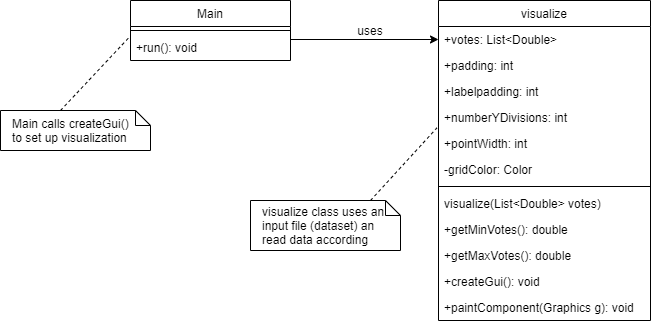

The diagram above was exported from draw.io. Its source (the exported page's mxGraphModel, read from the mxfile embedded in the PNG):
<mxGraphModel dx="1246" dy="724" grid="1" gridSize="10" guides="1" tooltips="1" connect="1" arrows="1" fold="1" page="1" pageScale="1" pageWidth="827" pageHeight="1169" math="0" shadow="0">
  <root>
    <mxCell id="WIyWlLk6GJQsqaUBKTNV-0" />
    <mxCell id="WIyWlLk6GJQsqaUBKTNV-1" parent="WIyWlLk6GJQsqaUBKTNV-0" />
    <mxCell id="zkfFHV4jXpPFQw0GAbJ--17" value="visualize" style="swimlane;fontStyle=0;align=center;verticalAlign=top;childLayout=stackLayout;horizontal=1;startSize=26;horizontalStack=0;resizeParent=1;resizeLast=0;collapsible=1;marginBottom=0;rounded=0;shadow=0;strokeWidth=1;" parent="WIyWlLk6GJQsqaUBKTNV-1" vertex="1">
      <mxGeometry x="508" y="120" width="212" height="320" as="geometry">
        <mxRectangle x="550" y="140" width="160" height="26" as="alternateBounds" />
      </mxGeometry>
    </mxCell>
    <mxCell id="zkfFHV4jXpPFQw0GAbJ--18" value="+votes: List&lt;Double&gt;" style="text;align=left;verticalAlign=top;spacingLeft=4;spacingRight=4;overflow=hidden;rotatable=0;points=[[0,0.5],[1,0.5]];portConstraint=eastwest;" parent="zkfFHV4jXpPFQw0GAbJ--17" vertex="1">
      <mxGeometry y="26" width="212" height="26" as="geometry" />
    </mxCell>
    <mxCell id="zkfFHV4jXpPFQw0GAbJ--19" value="+padding: int" style="text;align=left;verticalAlign=top;spacingLeft=4;spacingRight=4;overflow=hidden;rotatable=0;points=[[0,0.5],[1,0.5]];portConstraint=eastwest;rounded=0;shadow=0;html=0;" parent="zkfFHV4jXpPFQw0GAbJ--17" vertex="1">
      <mxGeometry y="52" width="212" height="26" as="geometry" />
    </mxCell>
    <mxCell id="zkfFHV4jXpPFQw0GAbJ--20" value="+labelpadding: int" style="text;align=left;verticalAlign=top;spacingLeft=4;spacingRight=4;overflow=hidden;rotatable=0;points=[[0,0.5],[1,0.5]];portConstraint=eastwest;rounded=0;shadow=0;html=0;" parent="zkfFHV4jXpPFQw0GAbJ--17" vertex="1">
      <mxGeometry y="78" width="212" height="26" as="geometry" />
    </mxCell>
    <mxCell id="zkfFHV4jXpPFQw0GAbJ--21" value="+numberYDivisions: int" style="text;align=left;verticalAlign=top;spacingLeft=4;spacingRight=4;overflow=hidden;rotatable=0;points=[[0,0.5],[1,0.5]];portConstraint=eastwest;rounded=0;shadow=0;html=0;" parent="zkfFHV4jXpPFQw0GAbJ--17" vertex="1">
      <mxGeometry y="104" width="212" height="26" as="geometry" />
    </mxCell>
    <mxCell id="zkfFHV4jXpPFQw0GAbJ--22" value="+pointWidth: int" style="text;align=left;verticalAlign=top;spacingLeft=4;spacingRight=4;overflow=hidden;rotatable=0;points=[[0,0.5],[1,0.5]];portConstraint=eastwest;rounded=0;shadow=0;html=0;" parent="zkfFHV4jXpPFQw0GAbJ--17" vertex="1">
      <mxGeometry y="130" width="212" height="26" as="geometry" />
    </mxCell>
    <mxCell id="VN1YDNUz7PwRxtmnN_Re-12" value="-gridColor: Color" style="text;align=left;verticalAlign=top;spacingLeft=4;spacingRight=4;overflow=hidden;rotatable=0;points=[[0,0.5],[1,0.5]];portConstraint=eastwest;rounded=0;shadow=0;html=0;" parent="zkfFHV4jXpPFQw0GAbJ--17" vertex="1">
      <mxGeometry y="156" width="212" height="26" as="geometry" />
    </mxCell>
    <mxCell id="zkfFHV4jXpPFQw0GAbJ--23" value="" style="line;html=1;strokeWidth=1;align=left;verticalAlign=middle;spacingTop=-1;spacingLeft=3;spacingRight=3;rotatable=0;labelPosition=right;points=[];portConstraint=eastwest;" parent="zkfFHV4jXpPFQw0GAbJ--17" vertex="1">
      <mxGeometry y="182" width="212" height="8" as="geometry" />
    </mxCell>
    <mxCell id="zkfFHV4jXpPFQw0GAbJ--25" value="visualize(List&lt;Double&gt; votes)" style="text;align=left;verticalAlign=top;spacingLeft=4;spacingRight=4;overflow=hidden;rotatable=0;points=[[0,0.5],[1,0.5]];portConstraint=eastwest;" parent="zkfFHV4jXpPFQw0GAbJ--17" vertex="1">
      <mxGeometry y="190" width="212" height="26" as="geometry" />
    </mxCell>
    <mxCell id="VN1YDNUz7PwRxtmnN_Re-14" value="+getMinVotes(): double" style="text;align=left;verticalAlign=top;spacingLeft=4;spacingRight=4;overflow=hidden;rotatable=0;points=[[0,0.5],[1,0.5]];portConstraint=eastwest;" parent="zkfFHV4jXpPFQw0GAbJ--17" vertex="1">
      <mxGeometry y="216" width="212" height="26" as="geometry" />
    </mxCell>
    <mxCell id="VN1YDNUz7PwRxtmnN_Re-13" value="+getMaxVotes(): double" style="text;align=left;verticalAlign=top;spacingLeft=4;spacingRight=4;overflow=hidden;rotatable=0;points=[[0,0.5],[1,0.5]];portConstraint=eastwest;" parent="zkfFHV4jXpPFQw0GAbJ--17" vertex="1">
      <mxGeometry y="242" width="212" height="26" as="geometry" />
    </mxCell>
    <mxCell id="VN1YDNUz7PwRxtmnN_Re-15" value="+createGui(): void" style="text;align=left;verticalAlign=top;spacingLeft=4;spacingRight=4;overflow=hidden;rotatable=0;points=[[0,0.5],[1,0.5]];portConstraint=eastwest;" parent="zkfFHV4jXpPFQw0GAbJ--17" vertex="1">
      <mxGeometry y="268" width="212" height="26" as="geometry" />
    </mxCell>
    <mxCell id="VN1YDNUz7PwRxtmnN_Re-17" value="+paintComponent(Graphics g): void" style="text;align=left;verticalAlign=top;spacingLeft=4;spacingRight=4;overflow=hidden;rotatable=0;points=[[0,0.5],[1,0.5]];portConstraint=eastwest;" parent="zkfFHV4jXpPFQw0GAbJ--17" vertex="1">
      <mxGeometry y="294" width="212" height="16" as="geometry" />
    </mxCell>
    <mxCell id="VN1YDNUz7PwRxtmnN_Re-0" value="" style="endArrow=classic;html=1;exitX=1;exitY=0.5;exitDx=0;exitDy=0;entryX=0;entryY=0.5;entryDx=0;entryDy=0;" parent="WIyWlLk6GJQsqaUBKTNV-1" target="zkfFHV4jXpPFQw0GAbJ--18" edge="1">
      <mxGeometry width="50" height="50" relative="1" as="geometry">
        <mxPoint x="360" y="159" as="sourcePoint" />
        <mxPoint x="420" y="280" as="targetPoint" />
      </mxGeometry>
    </mxCell>
    <mxCell id="VN1YDNUz7PwRxtmnN_Re-1" value="uses" style="text;html=1;strokeColor=none;fillColor=none;align=center;verticalAlign=middle;whiteSpace=wrap;rounded=0;" parent="WIyWlLk6GJQsqaUBKTNV-1" vertex="1">
      <mxGeometry x="420" y="140" width="40" height="20" as="geometry" />
    </mxCell>
    <mxCell id="VN1YDNUz7PwRxtmnN_Re-3" value="Main" style="swimlane;fontStyle=0;align=center;verticalAlign=top;childLayout=stackLayout;horizontal=1;startSize=26;horizontalStack=0;resizeParent=1;resizeLast=0;collapsible=1;marginBottom=0;rounded=0;shadow=0;strokeWidth=1;" parent="WIyWlLk6GJQsqaUBKTNV-1" vertex="1">
      <mxGeometry x="200" y="120" width="160" height="60" as="geometry">
        <mxRectangle x="550" y="140" width="160" height="26" as="alternateBounds" />
      </mxGeometry>
    </mxCell>
    <mxCell id="VN1YDNUz7PwRxtmnN_Re-9" value="" style="line;html=1;strokeWidth=1;align=left;verticalAlign=middle;spacingTop=-1;spacingLeft=3;spacingRight=3;rotatable=0;labelPosition=right;points=[];portConstraint=eastwest;" parent="VN1YDNUz7PwRxtmnN_Re-3" vertex="1">
      <mxGeometry y="26" width="160" height="8" as="geometry" />
    </mxCell>
    <mxCell id="VN1YDNUz7PwRxtmnN_Re-10" value="+run(): void" style="text;align=left;verticalAlign=top;spacingLeft=4;spacingRight=4;overflow=hidden;rotatable=0;points=[[0,0.5],[1,0.5]];portConstraint=eastwest;" parent="VN1YDNUz7PwRxtmnN_Re-3" vertex="1">
      <mxGeometry y="34" width="160" height="26" as="geometry" />
    </mxCell>
    <mxCell id="VN1YDNUz7PwRxtmnN_Re-18" value="visualize class uses an input file (dataset) an read data according&amp;nbsp;" style="shape=note;size=15;align=left;spacingLeft=10;html=1;whiteSpace=wrap;" parent="WIyWlLk6GJQsqaUBKTNV-1" vertex="1">
      <mxGeometry x="320" y="320" width="150" height="50" as="geometry" />
    </mxCell>
    <mxCell id="VN1YDNUz7PwRxtmnN_Re-20" value="" style="edgeStyle=none;endArrow=none;exitX=0.8;exitY=0;dashed=1;html=1;entryX=-0.007;entryY=-0.105;entryDx=0;entryDy=0;entryPerimeter=0;" parent="WIyWlLk6GJQsqaUBKTNV-1" source="VN1YDNUz7PwRxtmnN_Re-18" target="zkfFHV4jXpPFQw0GAbJ--22" edge="1">
      <mxGeometry x="1" relative="1" as="geometry">
        <mxPoint x="460" y="230" as="targetPoint" />
      </mxGeometry>
    </mxCell>
    <mxCell id="VN1YDNUz7PwRxtmnN_Re-27" value="Main calls createGui() &lt;br&gt;to set up visualization" style="shape=note;size=15;align=left;spacingLeft=10;html=1;whiteSpace=wrap;" parent="WIyWlLk6GJQsqaUBKTNV-1" vertex="1">
      <mxGeometry x="70" y="230" width="150" height="40" as="geometry" />
    </mxCell>
    <mxCell id="VN1YDNUz7PwRxtmnN_Re-28" value="" style="edgeStyle=none;endArrow=none;exitX=0.4;exitY=0;dashed=1;html=1;entryX=-0.005;entryY=0.086;entryDx=0;entryDy=0;entryPerimeter=0;" parent="WIyWlLk6GJQsqaUBKTNV-1" source="VN1YDNUz7PwRxtmnN_Re-27" target="VN1YDNUz7PwRxtmnN_Re-10" edge="1">
      <mxGeometry x="1" relative="1" as="geometry">
        <mxPoint x="30" as="targetPoint" />
      </mxGeometry>
    </mxCell>
  </root>
</mxGraphModel>